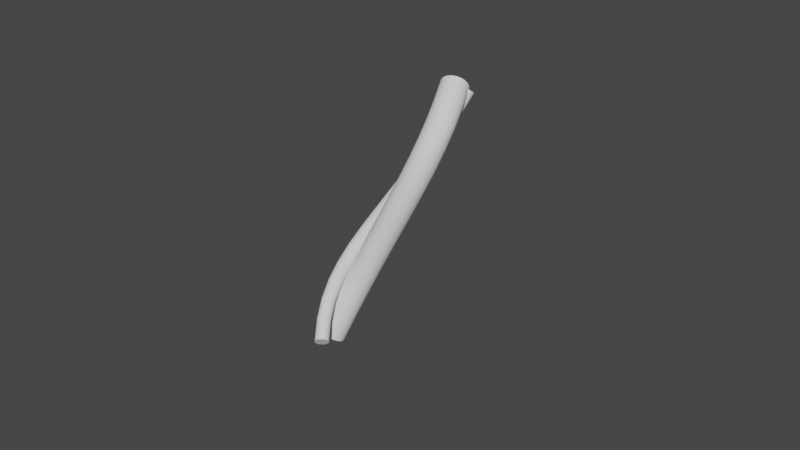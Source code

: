 # Source: ProjetArbre2.blend  (saved by Blender 2.92.15; exported with 4.5.12 LTS)
import bpy
from mathutils import Matrix  # noqa: F401  (used for matrix-valued properties, if any)

bpy.ops.wm.read_factory_settings(use_empty=True)
scene = bpy.context.scene
scene.name = 'Scene'

# ---- world
world_world = bpy.data.worlds.new('World'); scene.world = world_world
world_world.use_nodes = True; world_world.node_tree.nodes.clear()
_N = world_world.node_tree.nodes; _L = world_world.node_tree.links
n0 = _N.new('ShaderNodeOutputWorld'); n0.name = 'World Output'; n0.location = (300, 300)
n1 = _N.new('ShaderNodeBackground'); n1.name = 'Background'; n1.location = (10, 300)
n1.inputs[0].default_value = (0.05088, 0.05088, 0.05088, 1.0)
_L.new(n1.outputs[0], n0.inputs[0])
n0.is_active_output = True
world_world.color = (0.05088, 0.05088, 0.05088)
world_world.use_sun_shadow = False
world_world.sun_shadow_jitter_overblur = 0.0

# ---- curves / text
cu_beziercircle_020 = bpy.data.curves.new('BezierCircle.020', 'CURVE')
cu_beziercircle_020.dimensions = '3D'
_sp = cu_beziercircle_020.splines.new('BEZIER'); _sp.bezier_points.add(3)
_sp.bezier_points.foreach_set('co', [-0.5, 0.0, 0.0, 0.0, 0.5, 0.0, 0.5, 0.0, 0.0, 0.0, -0.5, 0.0])
_sp.bezier_points.foreach_set('handle_left', [-0.5, -0.2761, 0.0, -0.2761, 0.5, 0.0, 0.5, 0.2761, 0.0, 0.2761, -0.5, 0.0])
_sp.bezier_points.foreach_set('handle_right', [-0.5, 0.2761, 0.0, 0.2761, 0.5, 0.0, 0.5, -0.2761, 0.0, -0.2761, -0.5, 0.0])
for _p, _l, _r in zip(_sp.bezier_points, ['AUTO', 'AUTO', 'AUTO', 'AUTO'], ['AUTO', 'AUTO', 'AUTO', 'AUTO']): _p.handle_left_type = _l; _p.handle_right_type = _r
_sp.order_u = 0
_sp.order_v = 0
_sp.use_cyclic_u = True
cu_beziercircle_020.use_path = True
cu_beziercircle_020.use_path_clamp = True
cu_beziercircle_020.fill_mode = 'FULL'
cu_beziercircle_021 = bpy.data.curves.new('BezierCircle.021', 'CURVE')
cu_beziercircle_021.dimensions = '3D'
_sp = cu_beziercircle_021.splines.new('BEZIER'); _sp.bezier_points.add(3)
_sp.bezier_points.foreach_set('co', [-1.0, 0.0, 0.0, 0.0, 1.0, 0.0, 1.0, 0.0, 0.0, 0.0, -1.0, 0.0])
_sp.bezier_points.foreach_set('handle_left', [-1.0, -0.5521, 0.0, -0.5521, 1.0, 0.0, 1.0, 0.5521, 0.0, 0.5521, -1.0, 0.0])
_sp.bezier_points.foreach_set('handle_right', [-1.0, 0.5521, 0.0, 0.5521, 1.0, 0.0, 1.0, -0.5521, 0.0, -0.5521, -1.0, 0.0])
for _p, _l, _r in zip(_sp.bezier_points, ['AUTO', 'AUTO', 'AUTO', 'AUTO'], ['AUTO', 'AUTO', 'AUTO', 'AUTO']): _p.handle_left_type = _l; _p.handle_right_type = _r
_sp.order_u = 0
_sp.order_v = 0
_sp.use_cyclic_u = True
cu_beziercircle_021.use_path = True
cu_beziercircle_021.use_path_clamp = True
cu_beziercircle_021.fill_mode = 'FULL'
cu_beziercurve_094 = bpy.data.curves.new('BezierCurve.094', 'CURVE')
cu_beziercurve_094.dimensions = '3D'
_sp = cu_beziercurve_094.splines.new('BEZIER'); _sp.bezier_points.add(1)
_sp.bezier_points.foreach_set('co', [-10.0, 1.49e-07, 3.331e-15, 10.0, -1.49e-07, -3.331e-15])
_sp.bezier_points.foreach_set('handle_left', [-15.0, -5.0, -1.118e-07, 0.0, 0.0, 0.0])
_sp.bezier_points.foreach_set('handle_right', [-5.0, 5.0, 1.118e-07, 20.0, -2.98e-07, -6.661e-15])
for _p, _l, _r in zip(_sp.bezier_points, ['ALIGNED', 'ALIGNED'], ['ALIGNED', 'ALIGNED']): _p.handle_left_type = _l; _p.handle_right_type = _r
_sp.order_u = 0
_sp.order_v = 0
cu_beziercurve_094.use_path = True
cu_beziercurve_094.use_path_clamp = True
cu_beziercurve_094.bevel_mode = 'OBJECT'
cu_beziercurve_094.fill_mode = 'FULL'
cu_beziercurve_094.use_fill_caps = True
cu_beziercurve_095 = bpy.data.curves.new('BezierCurve.095', 'CURVE')
cu_beziercurve_095.dimensions = '3D'
_sp = cu_beziercurve_095.splines.new('BEZIER'); _sp.bezier_points.add(1)
_sp.bezier_points.foreach_set('co', [-10.0, 1.776e-14, -5.96e-07, 10.0, -1.776e-14, 5.96e-07])
_sp.bezier_points.foreach_set('handle_left', [-15.0, -5.0, -1.043e-06, 0.0, 0.0, 0.0])
_sp.bezier_points.foreach_set('handle_right', [-5.0, 5.0, -1.49e-07, 20.0, -3.553e-14, 1.192e-06])
for _p, _l, _r in zip(_sp.bezier_points, ['ALIGNED', 'ALIGNED'], ['ALIGNED', 'ALIGNED']): _p.handle_left_type = _l; _p.handle_right_type = _r
_sp.order_u = 0
_sp.order_v = 0
cu_beziercurve_095.use_path = True
cu_beziercurve_095.use_path_clamp = True
cu_beziercurve_095.bevel_mode = 'OBJECT'
cu_beziercurve_095.fill_mode = 'FULL'
cu_beziercurve_095.use_fill_caps = True

# ---- objects
ob_ep_branches = bpy.data.objects.new('Ep_branches', cu_beziercircle_020)
ob_beziercircle = bpy.data.objects.new('BezierCircle', cu_beziercircle_021)
ob_tronc = bpy.data.objects.new('Tronc', cu_beziercurve_094)
ob_empty = bpy.data.objects.new('Empty', None)
ob_beziercurve = bpy.data.objects.new('BezierCurve', cu_beziercurve_095)

# ---- transforms, parenting, visibility, modifiers, constraints
ob_ep_branches.location = (0.0, 5.0, 10.0)
ob_ep_branches.lineart.crease_threshold = 0.0
ob_beziercircle.location = (0.0, 10.0, 10.0)
ob_beziercircle.lineart.crease_threshold = 0.0
ob_tronc.location = (0.0, 0.0, 10.0)
ob_tronc.rotation_euler = (16.0, 90.0, 1.0)
ob_tronc.lineart.crease_threshold = 0.0
ob_empty.location = (0.0, 0.0, 0.0)
ob_empty.lineart.crease_threshold = 0.0
_c = ob_empty.constraints.new('CLAMP_TO'); _c.name = 'Clamp To'
_c.target = ob_tronc
_c.main_axis = 'CLAMPTO_Z'
ob_beziercurve.location = (0.0, 0.0, 10.0)
ob_beziercurve.rotation_euler = (0.0, 87.0, 152.0)
ob_beziercurve.lineart.crease_threshold = 0.0
_c = ob_beziercurve.constraints.new('COPY_LOCATION'); _c.name = 'Copy Location'
_c.target = ob_empty
cu_beziercurve_094.bevel_object = ob_beziercircle
cu_beziercurve_095.bevel_object = ob_ep_branches

# ---- collection membership
scene.collection.objects.link(ob_ep_branches)
scene.collection.objects.link(ob_beziercircle)
scene.collection.objects.link(ob_tronc)
scene.collection.objects.link(ob_empty)
scene.collection.objects.link(ob_beziercurve)

# ---- scene / render settings (as saved in the file)
scene.frame_start = 1; scene.frame_end = 250; scene.frame_set(2)
scene.render.engine = 'BLENDER_EEVEE_NEXT'
scene.cycles.use_denoising = False
scene.cycles.samples = 128
scene.cycles.sampling_pattern = 'TABULATED_SOBOL'
scene.cycles.use_adaptive_sampling = False
scene.cycles.use_light_tree = False
scene.view_settings.view_transform = 'Filmic'
bpy.context.view_layer.update()

# ---- added for rendering (the .blend has no active camera and no usable light): camera, sun
cam_auto = bpy.data.cameras.new('AutoCamera')
cam_auto.lens = 50.0
cam_auto.sensor_width = 36.0
cam_auto.clip_end = 1000.0
ob_auto_camera = bpy.data.objects.new('AutoCamera', cam_auto)
scene.collection.objects.link(ob_auto_camera)
ob_auto_camera.location = (44.6119, -52.5802, 44.4329)
ob_auto_camera.rotation_euler = (1.09748, -7.21219e-08, 0.694738)
scene.camera = ob_auto_camera
light_auto_sun = bpy.data.lights.new('AutoSun', 'SUN')
light_auto_sun.energy = 3.0
light_auto_sun.angle = 0.0523599
ob_auto_sun = bpy.data.objects.new('AutoSun', light_auto_sun)
scene.collection.objects.link(ob_auto_sun)
ob_auto_sun.rotation_euler = (0.872665, 0.174533, 0.523599)
bpy.context.view_layer.update()
